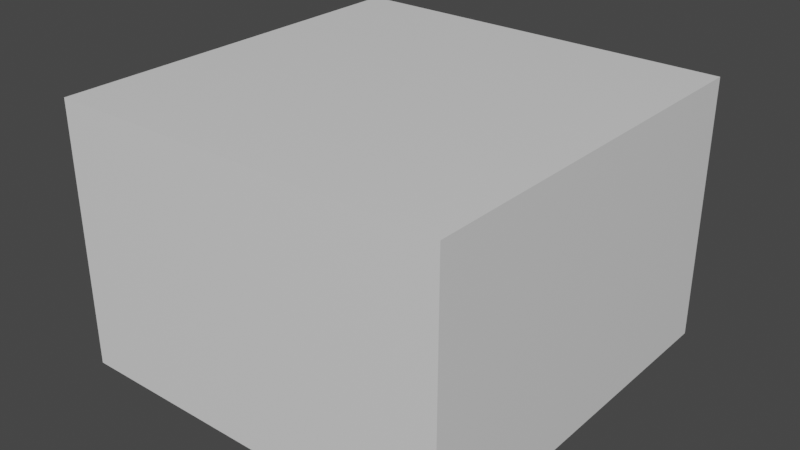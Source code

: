 # Source: Test_Mid_Hule.blend  (saved by Blender 2.82.7; exported with 4.5.12 LTS)
import bpy
from mathutils import Matrix  # noqa: F401  (used for matrix-valued properties, if any)

bpy.ops.wm.read_factory_settings(use_empty=True)
scene = bpy.context.scene
scene.name = 'Scene'

# ---- collections
col_collection = bpy.data.collections.new('Collection'); scene.collection.children.link(col_collection)

# ---- materials (node trees are filled in below, after node groups)
mat_material = bpy.data.materials.new('Material')
mat_material.alpha_threshold = 0.0
mat_material.use_transparent_shadow = False
mat_material.line_color = (0.0, 0.0, 0.0, 1.0)

# ---- material node trees
mat_material.use_nodes = True; mat_material.node_tree.nodes.clear()
_N = mat_material.node_tree.nodes; _L = mat_material.node_tree.links
n0 = _N.new('ShaderNodeOutputMaterial'); n0.name = 'Material Output'; n0.location = (300, 300)
n1 = _N.new('ShaderNodeBsdfPrincipled'); n1.name = 'Principled BSDF'; n1.location = (10, 300)
n1.distribution = 'GGX'
n1.subsurface_method = 'BURLEY'
n1.inputs[2].default_value = 0.4
n1.inputs[3].default_value = 1.45
n1.inputs[27].default_value = (0.0, 0.0, 0.0, 1.0)
n1.inputs[28].default_value = 1.0
_L.new(n1.outputs[0], n0.inputs[0])
n0.is_active_output = True

# ---- world
world_world = bpy.data.worlds.new('World'); scene.world = world_world
world_world.use_nodes = True; world_world.node_tree.nodes.clear()
_N = world_world.node_tree.nodes; _L = world_world.node_tree.links
n0 = _N.new('ShaderNodeOutputWorld'); n0.name = 'World Output'; n0.location = (300, 300)
n1 = _N.new('ShaderNodeBackground'); n1.name = 'Background'; n1.location = (10, 300)
n1.inputs[0].default_value = (0.05088, 0.05088, 0.05088, 1.0)
_L.new(n1.outputs[0], n0.inputs[0])
n0.is_active_output = True
world_world.color = (0.05088, 0.05088, 0.05088)
world_world.use_sun_shadow = False
world_world.sun_shadow_jitter_overblur = 0.0

# ---- meshes
me_cube = bpy.data.meshes.new('Cube')
me_cube.from_pydata([(1.0, 1.0, 1.0), (1.0, 1.0, -1.0), (1.0, -1.0, 1.0), (1.0, -1.0, -1.0), (-1.0, 1.0, 1.0), (-1.0, 1.0, -1.0), (-1.0, -1.0, 1.0), (-1.0, -1.0, -1.0)], [], [(0, 4, 6, 2), (3, 2, 6, 7), (7, 6, 4, 5), (5, 1, 3, 7), (1, 0, 2, 3), (5, 4, 0, 1)])
_uv = me_cube.uv_layers.new(name='UVMap')
_uv.uv.foreach_set('vector', [0.625, 0.5, 0.875, 0.5, 0.875, 0.75, 0.625, 0.75, 0.375, 0.75, 0.625, 0.75, 0.625, 1.0, 0.375, 1.0, 0.375, 0.0, 0.625, 0.0, 0.625, 0.25, 0.375, 0.25, 0.125, 0.5, 0.375, 0.5, 0.375, 0.75, 0.125, 0.75, 0.375, 0.5, 0.625, 0.5, 0.625, 0.75, 0.375, 0.75, 0.375, 0.25, 0.625, 0.25, 0.625, 0.5, 0.375, 0.5])
me_cube.materials.append(mat_material)
me_cube.use_remesh_preserve_volume = False
me_cube.use_remesh_preserve_attributes = False
me_cube.use_mirror_vertex_groups = False
me_cube.update()

# ---- objects
ob_cube = bpy.data.objects.new('Cube', me_cube)

# ---- transforms, parenting, visibility, modifiers, constraints
ob_cube.location = (0.0, 0.0, 0.0)
ob_cube.scale = (1.5, 1.5, 1.0)
ob_cube.lock_rotations_4d = False
ob_cube.empty_display_type = 'ARROWS'
ob_cube.lineart.crease_threshold = 0.0

# ---- collection membership
col_collection.objects.link(ob_cube)

# ---- scene / render settings (as saved in the file)
scene.frame_start = 1; scene.frame_end = 250; scene.frame_set(1)
scene.render.engine = 'BLENDER_EEVEE_NEXT'
scene.cycles.use_denoising = False
scene.cycles.samples = 128
scene.cycles.sampling_pattern = 'TABULATED_SOBOL'
scene.cycles.use_adaptive_sampling = False
scene.cycles.use_light_tree = False
scene.view_settings.view_transform = 'Filmic'
bpy.context.view_layer.update()

# ---- added for rendering (the .blend has no active camera and no usable light): camera, sun
cam_auto = bpy.data.cameras.new('AutoCamera')
cam_auto.lens = 50.0
cam_auto.sensor_width = 36.0
cam_auto.clip_end = 1000.0
ob_auto_camera = bpy.data.objects.new('AutoCamera', cam_auto)
scene.collection.objects.link(ob_auto_camera)
ob_auto_camera.location = (4.33969, -5.20763, 3.47175)
ob_auto_camera.rotation_euler = (1.09748, -7.21219e-08, 0.694738)
scene.camera = ob_auto_camera
light_auto_sun = bpy.data.lights.new('AutoSun', 'SUN')
light_auto_sun.energy = 3.0
light_auto_sun.angle = 0.0523599
ob_auto_sun = bpy.data.objects.new('AutoSun', light_auto_sun)
scene.collection.objects.link(ob_auto_sun)
ob_auto_sun.rotation_euler = (0.872665, 0.174533, 0.523599)
bpy.context.view_layer.update()
